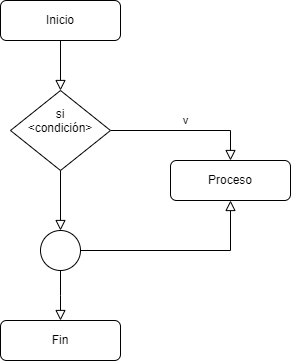

The diagram above was exported from draw.io. Its source (the exported page's mxGraphModel, read from the mxfile embedded in the PNG):
<mxGraphModel dx="1434" dy="790" grid="1" gridSize="10" guides="1" tooltips="1" connect="1" arrows="1" fold="1" page="1" pageScale="1" pageWidth="827" pageHeight="1169" math="0" shadow="0">
  <root>
    <mxCell id="WIyWlLk6GJQsqaUBKTNV-0" />
    <mxCell id="WIyWlLk6GJQsqaUBKTNV-1" parent="WIyWlLk6GJQsqaUBKTNV-0" />
    <mxCell id="WIyWlLk6GJQsqaUBKTNV-2" value="" style="rounded=0;html=1;jettySize=auto;orthogonalLoop=1;fontSize=11;endArrow=block;endFill=0;endSize=8;strokeWidth=1;shadow=0;labelBackgroundColor=none;edgeStyle=orthogonalEdgeStyle;" parent="WIyWlLk6GJQsqaUBKTNV-1" source="WIyWlLk6GJQsqaUBKTNV-3" target="WIyWlLk6GJQsqaUBKTNV-6" edge="1">
      <mxGeometry relative="1" as="geometry" />
    </mxCell>
    <mxCell id="WIyWlLk6GJQsqaUBKTNV-3" value="Inicio" style="rounded=1;whiteSpace=wrap;html=1;fontSize=12;glass=0;strokeWidth=1;shadow=0;" parent="WIyWlLk6GJQsqaUBKTNV-1" vertex="1">
      <mxGeometry x="160" y="80" width="120" height="40" as="geometry" />
    </mxCell>
    <mxCell id="WIyWlLk6GJQsqaUBKTNV-4" value="" style="rounded=0;html=1;jettySize=auto;orthogonalLoop=1;fontSize=11;endArrow=block;endFill=0;endSize=8;strokeWidth=1;shadow=0;labelBackgroundColor=none;edgeStyle=orthogonalEdgeStyle;entryX=0.5;entryY=0;entryDx=0;entryDy=0;" parent="WIyWlLk6GJQsqaUBKTNV-1" source="WIyWlLk6GJQsqaUBKTNV-6" target="9DIThiPlBXlr8fZlb0IR-0" edge="1">
      <mxGeometry y="20" relative="1" as="geometry">
        <mxPoint as="offset" />
        <mxPoint x="220" y="290" as="targetPoint" />
      </mxGeometry>
    </mxCell>
    <mxCell id="WIyWlLk6GJQsqaUBKTNV-5" value="v" style="edgeStyle=orthogonalEdgeStyle;rounded=0;html=1;jettySize=auto;orthogonalLoop=1;fontSize=11;endArrow=block;endFill=0;endSize=8;strokeWidth=1;shadow=0;labelBackgroundColor=none;" parent="WIyWlLk6GJQsqaUBKTNV-1" source="WIyWlLk6GJQsqaUBKTNV-6" target="WIyWlLk6GJQsqaUBKTNV-7" edge="1">
      <mxGeometry y="10" relative="1" as="geometry">
        <mxPoint as="offset" />
        <Array as="points">
          <mxPoint x="390" y="210" />
        </Array>
      </mxGeometry>
    </mxCell>
    <mxCell id="WIyWlLk6GJQsqaUBKTNV-6" value="si&lt;br&gt;&amp;lt;condición&amp;gt;&lt;br&gt;&amp;nbsp;" style="rhombus;whiteSpace=wrap;html=1;shadow=0;fontFamily=Helvetica;fontSize=12;align=center;strokeWidth=1;spacing=6;spacingTop=-4;" parent="WIyWlLk6GJQsqaUBKTNV-1" vertex="1">
      <mxGeometry x="170" y="170" width="100" height="80" as="geometry" />
    </mxCell>
    <mxCell id="WIyWlLk6GJQsqaUBKTNV-7" value="Proceso" style="rounded=1;whiteSpace=wrap;html=1;fontSize=12;glass=0;strokeWidth=1;shadow=0;" parent="WIyWlLk6GJQsqaUBKTNV-1" vertex="1">
      <mxGeometry x="330" y="240" width="120" height="40" as="geometry" />
    </mxCell>
    <mxCell id="WIyWlLk6GJQsqaUBKTNV-8" value="" style="rounded=0;html=1;jettySize=auto;orthogonalLoop=1;fontSize=11;endArrow=block;endFill=0;endSize=8;strokeWidth=1;shadow=0;labelBackgroundColor=none;edgeStyle=orthogonalEdgeStyle;exitX=0.5;exitY=1;exitDx=0;exitDy=0;" parent="WIyWlLk6GJQsqaUBKTNV-1" source="9DIThiPlBXlr8fZlb0IR-0" edge="1">
      <mxGeometry x="0.3333" y="20" relative="1" as="geometry">
        <mxPoint as="offset" />
        <mxPoint x="220" y="360" as="sourcePoint" />
        <mxPoint x="220" y="400" as="targetPoint" />
        <Array as="points" />
      </mxGeometry>
    </mxCell>
    <mxCell id="WIyWlLk6GJQsqaUBKTNV-9" value="" style="edgeStyle=orthogonalEdgeStyle;rounded=0;html=1;jettySize=auto;orthogonalLoop=1;fontSize=11;endArrow=block;endFill=0;endSize=8;strokeWidth=1;shadow=0;labelBackgroundColor=none;entryX=0.5;entryY=1;entryDx=0;entryDy=0;exitX=1;exitY=0.5;exitDx=0;exitDy=0;" parent="WIyWlLk6GJQsqaUBKTNV-1" source="9DIThiPlBXlr8fZlb0IR-0" target="WIyWlLk6GJQsqaUBKTNV-7" edge="1">
      <mxGeometry y="10" relative="1" as="geometry">
        <mxPoint as="offset" />
        <mxPoint x="270" y="330" as="sourcePoint" />
        <mxPoint x="320" y="330" as="targetPoint" />
      </mxGeometry>
    </mxCell>
    <mxCell id="WIyWlLk6GJQsqaUBKTNV-11" value="Fin" style="rounded=1;whiteSpace=wrap;html=1;fontSize=12;glass=0;strokeWidth=1;shadow=0;" parent="WIyWlLk6GJQsqaUBKTNV-1" vertex="1">
      <mxGeometry x="160" y="400" width="120" height="40" as="geometry" />
    </mxCell>
    <mxCell id="9DIThiPlBXlr8fZlb0IR-0" value="" style="ellipse;whiteSpace=wrap;html=1;aspect=fixed;" vertex="1" parent="WIyWlLk6GJQsqaUBKTNV-1">
      <mxGeometry x="200" y="310" width="40" height="40" as="geometry" />
    </mxCell>
  </root>
</mxGraphModel>